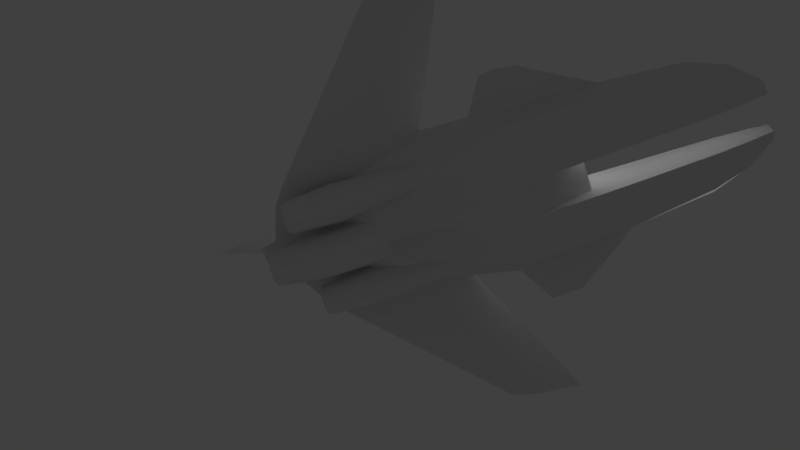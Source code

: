 # Source: Overtone.blend  (saved by Blender 2.79.0; exported with 4.5.12 LTS)
import bpy
from mathutils import Matrix  # noqa: F401  (used for matrix-valued properties, if any)

bpy.ops.wm.read_factory_settings(use_empty=True)
scene = bpy.context.scene
scene.name = 'Scene'

# ---- collections
col_collection_1 = bpy.data.collections.new('Collection 1'); scene.collection.children.link(col_collection_1)

# ---- materials (node trees are filled in below, after node groups)
mat_brick_mat = bpy.data.materials.new('Brick_Mat')
mat_brick_mat.alpha_threshold = 0.0
mat_brick_mat.use_transparent_shadow = False
mat_brick_mat.roughness = 0.5
mat_ao_mat = bpy.data.materials.new('AO_Mat')
mat_ao_mat.alpha_threshold = 0.0
mat_ao_mat.use_transparent_shadow = False
mat_ao_mat.diffuse_color = (1.0, 1.0, 1.0, 1.0)
mat_ao_mat.roughness = 0.5

# ---- node groups
ng_auto_smooth = bpy.data.node_groups.new('Auto Smooth', 'GeometryNodeTree')
_s = ng_auto_smooth.interface.new_socket(name='Geometry', in_out='OUTPUT', socket_type='NodeSocketGeometry')
_s = ng_auto_smooth.interface.new_socket(name='Geometry', in_out='INPUT', socket_type='NodeSocketGeometry')
_s = ng_auto_smooth.interface.new_socket(name='Angle', in_out='INPUT', socket_type='NodeSocketFloat')
_s.subtype = 'ANGLE'
_s.min_value = 0.0
_s.max_value = 3.142
ng_auto_smooth.is_modifier = True
_N = ng_auto_smooth.nodes; _L = ng_auto_smooth.links
n0 = _N.new('NodeGroupOutput'); n0.name = 'Group Output'; n0.location = (480, -100)
n1 = _N.new('NodeGroupInput'); n1.name = 'Group Input'; n1.location = (-420, -300)
n2 = _N.new('NodeGroupInput'); n2.name = 'Group Input.001'; n2.location = (-60, -100)
n3 = _N.new('GeometryNodeSetShadeSmooth'); n3.name = 'Set Shade Smooth'; n3.location = (120, -100)
n3.domain = 'EDGE'
n4 = _N.new('GeometryNodeSetShadeSmooth'); n4.name = 'Set Shade Smooth.001'; n4.location = (300, -100)
n5 = _N.new('GeometryNodeInputMeshEdgeAngle'); n5.name = 'Edge Angle'; n5.location = (-420, -220)
n6 = _N.new('GeometryNodeInputEdgeSmooth'); n6.name = 'Is Edge Smooth'; n6.location = (-60, -160)
n7 = _N.new('GeometryNodeInputShadeSmooth'); n7.name = 'Is Face Smooth'; n7.location = (-240, -340)
n8 = _N.new('FunctionNodeBooleanMath'); n8.name = 'Boolean Math'; n8.location = (-60, -220)
n9 = _N.new('FunctionNodeCompare'); n9.name = 'Compare'; n9.location = (-240, -180)
n9.operation = 'LESS_EQUAL'
_L.new(n5.outputs[0], n9.inputs[0])
_L.new(n4.outputs[0], n0.inputs[0])
_L.new(n1.outputs[1], n9.inputs[1])
_L.new(n9.outputs[0], n8.inputs[0])
_L.new(n7.outputs[0], n8.inputs[1])
_L.new(n2.outputs[0], n3.inputs[0])
_L.new(n6.outputs[0], n3.inputs[1])
_L.new(n3.outputs[0], n4.inputs[0])
_L.new(n8.outputs[0], n3.inputs[2])
n0.is_active_output = True

# ---- material node trees

# ---- world
world_world = bpy.data.worlds.new('World'); scene.world = world_world
world_world.color = (0.05088, 0.05088, 0.05088)
world_world.use_sun_shadow = False
world_world.sun_shadow_jitter_overblur = 0.0
world_world.cycles.sampling_method = 'MANUAL'

# ---- cameras
cam_camera = bpy.data.cameras.new('Camera')
cam_camera.clip_end = 100.0
cam_camera.lens = 35.0
cam_camera.sensor_width = 32.0
cam_camera.sensor_height = 18.0
cam_camera.display_size = 2.0
cam_camera.dof.focus_distance = 0.0
cam_camera.dof.aperture_fstop = 128.0
cam_camera.dof.aperture_blades = 6

# ---- meshes
me_cube_001 = bpy.data.meshes.new('Cube.001')
me_cube_001.from_pydata([(-0.5517, 5.039, 0.9235), (-1.661, 5.039, 0.8349), (-0.5517, 10.98, 0.4957), (-0.5517, 10.98, 0.02478), (-0.7299, 10.98, 0.4351), (-0.7299, 10.98, 0.08538), (-0.5517, 5.377, 0.9077), (-2.477, 4.034, 0.3339), (-2.115, 4.077, -0.2045), (-0.8698, 10.98, 0.337), (-0.8698, 10.98, 0.1735), (-1.004, 1.576, 1.0), (-0.8065, 3.382, 0.9872), (-1.768, 1.756, 0.8928), (-1.736, 3.382, 0.8614), (-0.6426, 0.09658, -0.3333), (-2.556, 3.382, 0.2367), (-0.5517, 0.03803, 1.442), (-0.5517, 1.231, 1.498), (-1.67, 0.05664, 1.237), (-1.757, 1.558, 1.147), (-2.379, 0.06596, 0.8184), (-2.443, 1.974, 0.7203), (-0.5517, 5.039, 1.127), (-0.5517, 1.725, 1.498), (-0.5517, 3.382, 1.383), (-0.5517, 5.597, 0.764), (-0.5517, 5.961, -0.05099), (-0.5517, 10.39, 0.6087), (-0.5517, 10.36, -0.1094), (-0.8081, 10.36, -0.1094), (-1.561, 10.25, 0.3333), (-1.43, 10.25, 0.1155), (-1.099, 10.36, 0.5875), (-0.9084, 9.456, -0.2451), (-1.345, 9.456, 0.6985), (-0.5517, 9.542, 0.7135), (-0.5517, 9.456, -0.2451), (-2.015, 9.2, 0.3747), (-1.753, 9.2, 0.05262), (-1.06, 7.469, -0.4005), (-1.535, 7.469, 0.7745), (-0.5517, 7.668, 0.8008), (-0.5517, 7.469, -0.4005), (-2.271, 6.879, 0.34), (-2.041, 6.879, -0.08176), (-0.5517, 4.26, -0.5961), (-1.026, 4.183, -0.5961), (-0.6862, 0.04913, 1.312), (-0.7856, 1.293, 1.245), (-1.452, -1.613, 0.3532), (-1.452, -0.8642, 0.6359), (-1.618, -1.613, 0.2992), (-1.784, -0.8642, 0.5279), (-1.72, -1.613, 0.1579), (-1.989, -0.8642, 0.2452), (-1.72, -1.613, -0.01685), (-1.989, -0.8642, -0.1042), (-1.618, -1.613, -0.1582), (-1.784, -0.8642, -0.3869), (-1.452, -1.613, -0.2122), (-1.452, -0.8642, -0.4949), (-1.285, -1.613, -0.1582), (-1.119, -0.8642, -0.3869), (-1.183, -1.613, -0.01685), (-0.9138, -0.8642, -0.1042), (-1.183, -1.613, 0.1579), (-0.9138, -0.8642, 0.2452), (-1.285, -1.613, 0.2992), (-1.119, -0.8642, 0.5279), (-0.1749, -2.661, 0.3369), (-0.3848, -1.96, 0.6321), (-0.2953, -2.661, 0.1713), (-0.6373, -1.96, 0.2846), (-0.2953, -2.661, -0.03177), (-0.6373, -1.96, -0.145), (-0.1749, -2.661, -0.1974), (-0.3848, -1.96, -0.4925), (-2.22, -2.243, 0.6897), (-0.364, -3.764, 0.9552), (-1.587, -2.763, 0.9009), (-0.5102, -3.26, 0.9552), (-1.445, -1.469, 0.7633), (-1.815, 1.593, 0.1887), (-1.815, 1.593, -0.04764), (-1.676, 1.593, -0.2388), (-1.452, 1.593, -0.3118), (-1.227, 1.593, -0.2388), (-1.088, 1.593, -0.04764), (-1.088, 1.593, 0.1887), (-1.227, 1.593, 0.3798), (-0.3848, 0.2538, 0.6321), (-0.6373, 0.2538, 0.2846), (-0.6373, 0.2538, -0.145), (-0.3848, 0.2538, -0.4925), (-0.7516, 1.559, -0.2278), (-0.4018, 1.559, -0.7092), (-0.7516, 2.191, -0.2278), (-0.4018, 2.191, -0.7092), (-0.6307, 3.663, -0.07217), (-0.3961, 3.663, -0.3951), (-1.677, 2.28, 0.1439), (-1.677, 2.28, -0.002903), (-1.591, 2.28, -0.1217), (-1.452, 2.28, -0.1671), (-1.312, 2.28, -0.1217), (-1.913, 0.06722, 0.5322), (-6.678, 2.772, -0.1952), (-6.822, 4.002, -0.2964), (-6.556, 1.919, -0.2341), (-6.682, 2.773, -0.341), (-2.39, 4.034, 0.1425), (-3.637, 4.004, 0.001522), (-3.659, 4.368, 0.05121), (-3.586, 4.951, 0.002966), (-3.573, 4.382, -0.04513), (-0.1915, 0.03803, 1.442), (-0.06873, -3.29, 2.598), (-0.115, 1.559, -0.8405), (-0.04671, 0.7842, -1.952), (0.5517, 5.039, 0.9235), (1.661, 5.039, 0.8349), (0.5517, 10.98, 0.4957), (0.5517, 10.98, 0.02478), (0.7299, 10.98, 0.4351), (0.7299, 10.98, 0.08538), (0.5517, 5.377, 0.9077), (2.477, 4.034, 0.3339), (2.115, 4.077, -0.2045), (0.8698, 10.98, 0.337), (0.8698, 10.98, 0.1735), (1.004, 1.576, 1.0), (0.8065, 3.382, 0.9872), (1.768, 1.756, 0.8928), (1.736, 3.382, 0.8614), (0.6426, 0.09658, -0.3333), (2.556, 3.382, 0.2367), (0.5517, 0.03803, 1.442), (0.5517, 1.231, 1.498), (1.67, 0.05664, 1.237), (1.757, 1.558, 1.147), (2.379, 0.06596, 0.8184), (2.443, 1.974, 0.7203), (0.5517, 5.039, 1.127), (0.5517, 1.725, 1.498), (0.5517, 3.382, 1.383), (0.5517, 5.597, 0.764), (0.5517, 5.961, -0.05099), (0.5517, 10.39, 0.6087), (0.5517, 10.36, -0.1094), (0.8081, 10.36, -0.1094), (1.561, 10.25, 0.3333), (1.43, 10.25, 0.1155), (1.099, 10.36, 0.5875), (0.9084, 9.456, -0.2451), (1.345, 9.456, 0.6985), (0.5517, 9.542, 0.7135), (0.5517, 9.456, -0.2451), (2.015, 9.2, 0.3747), (1.753, 9.2, 0.05262), (1.06, 7.469, -0.4005), (1.535, 7.469, 0.7745), (0.5517, 7.668, 0.8008), (0.5517, 7.469, -0.4005), (2.271, 6.879, 0.34), (2.041, 6.879, -0.08176), (0.5517, 4.26, -0.5961), (1.026, 4.183, -0.5961), (0.6862, 0.04913, 1.312), (0.7856, 1.293, 1.245), (1.452, -1.613, 0.3532), (1.452, -0.8642, 0.6359), (1.618, -1.613, 0.2992), (1.784, -0.8642, 0.5279), (1.72, -1.613, 0.1579), (1.989, -0.8642, 0.2452), (1.72, -1.613, -0.01685), (1.989, -0.8642, -0.1042), (1.618, -1.613, -0.1582), (1.784, -0.8642, -0.3869), (1.452, -1.613, -0.2122), (1.452, -0.8642, -0.4949), (1.285, -1.613, -0.1582), (1.119, -0.8642, -0.3869), (1.183, -1.613, -0.01685), (0.9138, -0.8642, -0.1042), (1.183, -1.613, 0.1579), (0.9138, -0.8642, 0.2452), (1.285, -1.613, 0.2992), (1.119, -0.8642, 0.5279), (2.466e-07, -2.661, 0.3973), (1.853e-07, -1.96, 0.7648), (0.1749, -2.661, 0.3369), (0.3848, -1.96, 0.6321), (0.2953, -2.661, 0.1713), (0.6373, -1.96, 0.2846), (0.2953, -2.661, -0.03177), (0.6373, -1.96, -0.145), (0.1749, -2.661, -0.1974), (0.3848, -1.96, -0.4925), (2.466e-07, -2.661, -0.2577), (1.853e-07, -1.96, -0.6253), (2.22, -2.243, 0.6897), (0.364, -3.764, 0.9552), (1.587, -2.763, 0.9009), (0.5102, -3.26, 0.9552), (1.445, -1.469, 0.7633), (1.815, 1.593, 0.1887), (1.815, 1.593, -0.04764), (1.676, 1.593, -0.2388), (1.452, 1.593, -0.3118), (1.227, 1.593, -0.2388), (1.088, 1.593, -0.04764), (1.088, 1.593, 0.1887), (1.227, 1.593, 0.3798), (-8.173e-09, 0.2538, 0.7648), (0.3848, 0.2538, 0.6321), (0.6373, 0.2538, 0.2846), (0.6373, 0.2538, -0.145), (0.3848, 0.2538, -0.4925), (-8.173e-09, 0.2538, -0.6253), (8.036e-09, 0.06837, -0.3333), (1.424e-07, -1.469, 0.8513), (0.7516, 1.559, -0.2278), (0.4018, 1.559, -0.7092), (0.7516, 2.191, -0.2278), (0.4018, 2.191, -0.7092), (-1.776e-07, 2.191, -0.8931), (0.6307, 3.663, -0.07217), (0.3961, 3.663, -0.3951), (-3.063e-07, 3.663, -0.5184), (1.677, 2.28, 0.1439), (1.677, 2.28, -0.002903), (1.591, 2.28, -0.1217), (1.452, 2.28, -0.1671), (1.312, 2.28, -0.1217), (2.99e-07, -3.26, 0.9552), (1.913, 0.06722, 0.5322), (6.678, 2.772, -0.1952), (6.822, 4.002, -0.2964), (6.556, 1.919, -0.2341), (6.682, 2.773, -0.341), (2.39, 4.034, 0.1425), (3.637, 4.004, 0.001522), (3.659, 4.368, 0.05121), (3.586, 4.951, 0.002966), (3.573, 4.382, -0.04513), (0.1915, 0.03803, 1.442), (2.848e-07, -3.098, 1.041), (-6.353e-08, 0.887, 1.482), (5.104e-07, -5.678, 2.417), (0.06873, -3.29, 2.598), (2.525e-07, -2.728, 2.636), (0.115, 1.559, -0.8405), (-2.869e-08, 0.4885, -1.887), (-7.907e-08, 1.065, -1.99), (0.04671, 0.7842, -1.952), (-1.61, 1.593, 0.4714), (-1.277, 1.593, 0.5793), (1.277, 1.593, 0.5793), (1.61, 1.593, 0.4714), (-1.452, -2.343, 0.5321), (-1.723, -2.343, 0.4439), (-1.891, -2.343, 0.2131), (-1.891, -2.343, -0.07213), (-1.723, -2.343, -0.3029), (-1.452, -2.343, -0.3911), (-1.18, -2.343, -0.3029), (-1.013, -2.343, -0.07213), (-1.013, -2.343, 0.2131), (-1.18, -2.343, 0.4439), (1.452, -2.343, 0.5321), (1.723, -2.343, 0.4439), (1.891, -2.343, 0.2131), (1.891, -2.343, -0.07213), (1.723, -2.343, -0.3029), (1.452, -2.343, -0.3911), (1.18, -2.343, -0.3029), (1.013, -2.343, -0.07213), (1.013, -2.343, 0.2131), (1.18, -2.343, 0.4439), (3.069e-07, -3.35, 0.5744), (-0.2794, -3.35, 0.478), (-0.4627, -3.35, 0.2257), (-0.4627, -3.35, -0.08616), (-0.2794, -3.35, -0.3385), (3.069e-07, -3.35, -0.4348), (0.2794, -3.35, 0.478), (0.4627, -3.35, 0.2257), (0.4627, -3.35, -0.08616), (0.2794, -3.35, -0.3385)], [], [(33, 28, 2, 4), (16, 14, 1, 7), (12, 0, 1, 14), (3, 5, 10), (31, 33, 4, 9), (29, 30, 5, 3), (30, 32, 10, 5), (32, 31, 9, 10), (6, 0, 23), (2, 9, 4), (2, 3, 10, 9), (8, 16, 111), (144, 24, 18, 138), (79, 17, 48, 81), (11, 12, 14, 13), (14, 22, 13), (24, 11, 49), (48, 49, 20, 19), (81, 48, 19, 80), (79, 248, 116, 17), (17, 116, 249, 18), (17, 18, 49, 48), (78, 80, 19, 21), (21, 19, 20, 22), (25, 145, 143, 23), (24, 144, 145, 25), (0, 12, 25, 23), (12, 11, 24, 25), (6, 126, 146, 26), (26, 146, 147, 27), (27, 147, 166, 46), (1, 0, 6), (23, 143, 126, 6), (42, 26, 27, 43), (2, 28, 29, 3), (39, 38, 31, 32), (34, 39, 32, 30), (37, 34, 30, 29), (38, 35, 33, 31), (35, 36, 28, 33), (41, 42, 36, 35), (44, 41, 35, 38), (43, 40, 34, 37), (40, 45, 39, 34), (45, 44, 38, 39), (28, 36, 37, 29), (46, 43, 27), (6, 26, 42), (8, 111, 44, 45), (47, 8, 45, 40), (46, 47, 40, 43), (7, 1, 41, 44), (1, 6, 42, 41), (36, 42, 43, 37), (49, 18, 24), (261, 51, 53, 262), (262, 53, 55, 263), (263, 55, 57, 264), (264, 57, 59, 265), (265, 59, 61, 266), (266, 61, 63, 267), (267, 63, 65, 268), (268, 65, 67, 269), (269, 67, 69, 270), (270, 69, 51, 261), (281, 191, 71, 282), (282, 71, 73, 283), (283, 73, 75, 284), (284, 75, 77, 285), (285, 77, 201, 286), (236, 203, 79, 81), (81, 82, 222, 236), (80, 78, 106, 82), (81, 80, 82), (13, 22, 20), (15, 82, 106), (67, 65, 88, 89), (65, 63, 87, 88), (63, 61, 86, 87), (61, 59, 85, 86), (59, 57, 84, 85), (57, 55, 83, 84), (69, 67, 89, 90), (71, 191, 215, 91), (75, 73, 92, 93), (77, 75, 93, 94), (73, 71, 91, 92), (201, 77, 94, 220), (82, 15, 221, 222), (8, 47, 15), (47, 46, 221, 15), (46, 166, 221), (94, 93, 95, 96), (220, 118, 119, 254), (96, 95, 97, 98), (118, 227, 255, 119), (98, 97, 99, 100), (227, 98, 100, 230), (87, 86, 104, 105), (84, 83, 101, 102), (85, 84, 102, 103), (86, 85, 103, 104), (13, 20, 49, 11), (108, 110, 107), (22, 106, 110, 108), (21, 22, 108, 107), (110, 109, 107), (78, 21, 107, 109), (106, 78, 109, 110), (115, 112, 113), (44, 111, 115, 114), (7, 44, 114, 113), (114, 115, 113), (111, 16, 112, 115), (16, 7, 113, 112), (249, 116, 117, 252), (116, 248, 250, 117), (118, 220, 94, 96), (227, 118, 96, 98), (15, 106, 16, 8), (16, 22, 14), (22, 16, 106), (18, 249, 138), (248, 79, 203), (190, 198, 192), (153, 124, 122, 148), (136, 127, 121, 134), (132, 134, 121, 120), (123, 130, 125), (151, 129, 124, 153), (149, 123, 125, 150), (150, 125, 130, 152), (152, 130, 129, 151), (126, 143, 120), (122, 124, 129), (122, 129, 130, 123), (128, 242, 136), (203, 205, 168, 137), (131, 133, 134, 132), (134, 133, 142), (144, 169, 131), (168, 139, 140, 169), (205, 204, 139, 168), (203, 137, 247, 248), (137, 138, 249, 247), (137, 168, 169, 138), (202, 141, 139, 204), (141, 142, 140, 139), (120, 143, 145, 132), (132, 145, 144, 131), (121, 126, 120), (162, 163, 147, 146), (122, 123, 149, 148), (159, 152, 151, 158), (154, 150, 152, 159), (157, 149, 150, 154), (158, 151, 153, 155), (155, 153, 148, 156), (161, 155, 156, 162), (164, 158, 155, 161), (163, 157, 154, 160), (160, 154, 159, 165), (165, 159, 158, 164), (148, 149, 157, 156), (166, 147, 163), (126, 162, 146), (128, 165, 164, 242), (167, 160, 165, 128), (166, 163, 160, 167), (127, 164, 161, 121), (121, 161, 162, 126), (156, 157, 163, 162), (169, 144, 138), (271, 272, 173, 171), (272, 273, 175, 173), (273, 274, 177, 175), (274, 275, 179, 177), (275, 276, 181, 179), (276, 277, 183, 181), (277, 278, 185, 183), (278, 279, 187, 185), (279, 280, 189, 187), (280, 271, 171, 189), (281, 287, 193, 191), (287, 288, 195, 193), (288, 289, 197, 195), (289, 290, 199, 197), (290, 286, 201, 199), (236, 205, 203), (205, 236, 222, 206), (204, 206, 237, 202), (205, 206, 204), (133, 140, 142), (135, 237, 206), (187, 213, 212, 185), (185, 212, 211, 183), (183, 211, 210, 181), (181, 210, 209, 179), (179, 209, 208, 177), (177, 208, 207, 175), (189, 214, 213, 187), (193, 216, 215, 191), (197, 218, 217, 195), (199, 219, 218, 197), (195, 217, 216, 193), (201, 220, 219, 199), (206, 222, 221, 135), (128, 135, 167), (167, 135, 221, 166), (219, 224, 223, 218), (220, 254, 256, 253), (224, 226, 225, 223), (253, 256, 255, 227), (226, 229, 228, 225), (227, 230, 229, 226), (211, 235, 234, 210), (208, 232, 231, 207), (209, 233, 232, 208), (210, 234, 233, 209), (133, 131, 169, 140), (239, 238, 241), (142, 239, 241, 237), (141, 238, 239, 142), (241, 238, 240), (202, 240, 238, 141), (237, 241, 240, 202), (246, 244, 243), (164, 245, 246, 242), (127, 244, 245, 164), (245, 244, 246), (242, 246, 243, 136), (136, 243, 244, 127), (251, 117, 250), (249, 252, 251, 247), (247, 251, 250, 248), (252, 117, 251), (254, 119, 256), (253, 224, 219, 220), (227, 226, 224, 253), (119, 255, 256), (135, 128, 136, 237), (136, 134, 142), (142, 237, 136), (170, 188, 180), (55, 53, 257, 83), (53, 51, 258, 257), (173, 175, 207, 260), (171, 173, 260, 259), (68, 50, 60), (52, 50, 261, 262), (54, 52, 262, 263), (56, 54, 263, 264), (58, 56, 264, 265), (60, 58, 265, 266), (62, 60, 266, 267), (64, 62, 267, 268), (66, 64, 268, 269), (68, 66, 269, 270), (50, 68, 270, 261), (170, 172, 272, 271), (172, 174, 273, 272), (174, 176, 274, 273), (176, 178, 275, 274), (178, 180, 276, 275), (180, 182, 277, 276), (182, 184, 278, 277), (184, 186, 279, 278), (186, 188, 280, 279), (188, 170, 271, 280), (70, 190, 281, 282), (72, 70, 282, 283), (74, 72, 283, 284), (76, 74, 284, 285), (200, 76, 285, 286), (190, 192, 287, 281), (192, 194, 288, 287), (194, 196, 289, 288), (196, 198, 290, 289), (198, 200, 286, 290), (50, 52, 58), (52, 54, 56, 58), (58, 60, 50), (60, 62, 68), (62, 64, 66, 68), (192, 198, 196, 194), (198, 190, 200), (200, 70, 76), (76, 70, 72, 74), (70, 200, 190), (188, 186, 184, 182), (182, 180, 188), (180, 178, 170), (178, 176, 174, 172), (172, 170, 178)])
me_cube_001.polygons.foreach_set('use_smooth', [True] * 294)
_k = set([(0, 6), (0, 12), (2, 3), (2, 4), (2, 28), (3, 5), (3, 29), (4, 9), (5, 10), (6, 23), (6, 26), (6, 42), (7, 16), (7, 44), (8, 15), (8, 45), (8, 111), (9, 10), (9, 31), (10, 32), (11, 12), (11, 13), (11, 49), (13, 22), (15, 106), (15, 221), (16, 22), (16, 111), (16, 112), (17, 18), (17, 79), (18, 24), (19, 20), (19, 80), (20, 22), (20, 49), (21, 22), (21, 78), (22, 106), (22, 108), (23, 25), (24, 25), (26, 27), (27, 46), (28, 36), (29, 37), (31, 38), (32, 39), (36, 42), (37, 43), (38, 44), (39, 45), (43, 46), (44, 111), (44, 114), (48, 49), (48, 81), (50, 52), (50, 68), (52, 54), (54, 56), (56, 58), (58, 60), (60, 62), (62, 64), (64, 66), (66, 68), (70, 72), (70, 190), (72, 74), (74, 76), (76, 200), (78, 80), (78, 106), (78, 109), (79, 81), (79, 203), (80, 81), (80, 82), (82, 106), (82, 222), (107, 108), (107, 109), (108, 110), (109, 110), (112, 113), (112, 115), (113, 114), (114, 115), (116, 248), (116, 249), (117, 250), (117, 252), (118, 220), (118, 227), (119, 254), (119, 255), (120, 126), (120, 132), (122, 123), (122, 124), (122, 148), (123, 125), (123, 149), (124, 129), (125, 130), (126, 143), (126, 146), (126, 162), (127, 136), (127, 164), (128, 135), (128, 165), (128, 242), (129, 130), (129, 151), (130, 152), (131, 132), (131, 133), (131, 169), (133, 142), (135, 221), (135, 237), (136, 142), (136, 242), (136, 243), (137, 138), (137, 203), (138, 144), (139, 140), (139, 204), (140, 142), (140, 169), (141, 142), (141, 202), (142, 237), (142, 239), (143, 145), (144, 145), (146, 147), (147, 166), (148, 156), (149, 157), (151, 158), (152, 159), (156, 162), (157, 163), (158, 164), (159, 165), (163, 166), (164, 242), (164, 245), (168, 169), (168, 205), (170, 172), (170, 188), (172, 174), (174, 176), (176, 178), (178, 180), (180, 182), (182, 184), (184, 186), (186, 188), (190, 192), (192, 194), (194, 196), (196, 198), (198, 200), (202, 204), (202, 237), (202, 240), (204, 205), (204, 206), (206, 222), (206, 237), (220, 253), (220, 254), (227, 253), (227, 255), (238, 239), (238, 240), (239, 241), (240, 241), (243, 244), (243, 246), (244, 245), (245, 246), (247, 248), (247, 249), (248, 250), (249, 252), (250, 251), (251, 252), (254, 256), (255, 256), (261, 262), (261, 270), (262, 263), (263, 264), (264, 265), (265, 266), (266, 267), (267, 268), (268, 269), (269, 270), (271, 272), (271, 280), (272, 273), (273, 274), (274, 275), (275, 276), (276, 277), (277, 278), (278, 279), (279, 280), (281, 282), (281, 287), (282, 283), (283, 284), (284, 285), (285, 286), (286, 290), (287, 288), (288, 289), (289, 290)])
me_cube_001.attributes.new('sharp_edge', 'BOOLEAN', 'EDGE').data.foreach_set('value', [ (min(e.vertices), max(e.vertices)) in _k for e in me_cube_001.edges])
_uv = me_cube_001.uv_layers.new(name='UVMap')
_uv.uv.foreach_set('vector', [0.04764, 0.4101, 0.04404, 0.4374, 0.01353, 0.435, 0.01371, 0.4254, 0.4036, 0.3276, 0.4046, 0.381, 0.3187, 0.3845, 0.3699, 0.3341, 0.4039, 0.4294, 0.3186, 0.4418, 0.3187, 0.3845, 0.4046, 0.381, 0.05425, 0.4998, 0.04623, 0.4973, 0.03987, 0.4936, 0.05074, 0.3832, 0.04764, 0.4101, 0.01371, 0.4254, 0.0126, 0.4167, 0.03541, 0.1801, 0.03737, 0.1915, 0.007674, 0.1939, 0.006711, 0.1853, 0.03737, 0.1915, 0.04451, 0.2201, 0.007849, 0.2015, 0.007674, 0.1939, 0.04451, 0.2201, 0.04283, 0.2314, 0.004044, 0.2079, 0.007849, 0.2015, 0.4699, 0.7287, 0.4838, 0.724, 0.4871, 0.7307, 0.05367, 0.4788, 0.03967, 0.4863, 0.04579, 0.4817, 0.05367, 0.4788, 0.05425, 0.4998, 0.03987, 0.4936, 0.03967, 0.4863, 0.3236, 0.2297, 0.3568, 0.2554, 0.3265, 0.2494, 0.6311, 0.7793, 0.6312, 0.7297, 0.6533, 0.7296, 0.6533, 0.7794, 0.8811, 0.7377, 0.7071, 0.7296, 0.7072, 0.7211, 0.8582, 0.7303, 0.4973, 0.4217, 0.4039, 0.4294, 0.4046, 0.381, 0.4896, 0.3814, 0.4046, 0.381, 0.4785, 0.3452, 0.4896, 0.3814, 0.6312, 0.7297, 0.6372, 0.699, 0.6506, 0.7138, 0.6327, 0.6097, 0.5951, 0.5681, 0.6167, 0.5279, 0.6621, 0.5771, 0.7394, 0.7137, 0.6327, 0.6097, 0.6621, 0.5771, 0.7549, 0.663, 0.8811, 0.7377, 0.8502, 0.7545, 0.7072, 0.7458, 0.7071, 0.7296, 0.7071, 0.7296, 0.7072, 0.7458, 0.6689, 0.7545, 0.6533, 0.7296, 0.7071, 0.7296, 0.6533, 0.7296, 0.6506, 0.7138, 0.7072, 0.7211, 0.7587, 0.6251, 0.7549, 0.663, 0.6621, 0.5771, 0.687, 0.5503, 0.687, 0.5503, 0.6621, 0.5771, 0.6167, 0.5279, 0.6275, 0.4889, 0.5573, 0.7301, 0.557, 0.7789, 0.4862, 0.7774, 0.4871, 0.7307, 0.6312, 0.7297, 0.6311, 0.7793, 0.557, 0.7789, 0.5573, 0.7301, 0.4838, 0.724, 0.5549, 0.7088, 0.5573, 0.7301, 0.4871, 0.7307, 0.5549, 0.7088, 0.6372, 0.699, 0.6312, 0.7297, 0.5573, 0.7301, 0.4695, 0.7311, 0.4691, 0.7776, 0.4574, 0.7778, 0.4574, 0.7303, 0.4574, 0.7303, 0.4574, 0.7778, 0.4177, 0.7777, 0.4178, 0.7303, 0.2327, 0.1565, 0.2327, 0.1073, 0.3123, 0.1073, 0.3123, 0.1565, 0.3187, 0.3845, 0.3186, 0.4418, 0.3012, 0.4417, 0.4871, 0.7307, 0.4862, 0.7774, 0.4691, 0.7776, 0.4695, 0.7311, 0.2011, 0.461, 0.2936, 0.4601, 0.2784, 0.4969, 0.2115, 0.5144, 0.05367, 0.4788, 0.07974, 0.473, 0.08222, 0.505, 0.05425, 0.4998, 0.09248, 0.2299, 0.09187, 0.2487, 0.04283, 0.2314, 0.04451, 0.2201, 0.07843, 0.1903, 0.09248, 0.2299, 0.04451, 0.2201, 0.03737, 0.1915, 0.07652, 0.1742, 0.07843, 0.1903, 0.03737, 0.1915, 0.03541, 0.1801, 0.1049, 0.3614, 0.09328, 0.3995, 0.04764, 0.4101, 0.05074, 0.3832, 0.09328, 0.3995, 0.0877, 0.4397, 0.04404, 0.4374, 0.04764, 0.4101, 0.1941, 0.3908, 0.1835, 0.4411, 0.0877, 0.4397, 0.09328, 0.3995, 0.2233, 0.3464, 0.1941, 0.3908, 0.09328, 0.3995, 0.1049, 0.3614, 0.1669, 0.1658, 0.1687, 0.1888, 0.07843, 0.1903, 0.07652, 0.1742, 0.1687, 0.1888, 0.1979, 0.2342, 0.09248, 0.2299, 0.07843, 0.1903, 0.1979, 0.2342, 0.1977, 0.256, 0.09187, 0.2487, 0.09248, 0.2299, 0.07974, 0.473, 0.1175, 0.4673, 0.1226, 0.5099, 0.08222, 0.505, 0.3549, 0.5191, 0.2115, 0.5144, 0.2784, 0.4969, 0.3032, 0.4534, 0.2936, 0.4601, 0.2011, 0.461, 0.3236, 0.2297, 0.3265, 0.2494, 0.1977, 0.256, 0.1979, 0.2342, 0.3165, 0.1778, 0.3236, 0.2297, 0.1979, 0.2342, 0.1687, 0.1888, 0.3123, 0.1565, 0.3165, 0.1778, 0.1687, 0.1888, 0.1669, 0.1658, 0.3699, 0.3341, 0.3187, 0.3845, 0.1941, 0.3908, 0.2233, 0.3464, 0.3187, 0.3845, 0.3012, 0.4417, 0.1835, 0.4411, 0.1941, 0.3908, 0.1175, 0.4673, 0.2011, 0.461, 0.2115, 0.5144, 0.1226, 0.5099, 0.6506, 0.7138, 0.6533, 0.7296, 0.6312, 0.7297, 0.2733, 0.9823, 0.2069, 0.9823, 0.2069, 0.9675, 0.2733, 0.9675, 0.2733, 0.9675, 0.2069, 0.9675, 0.2069, 0.9533, 0.2733, 0.9533, 0.2733, 0.9533, 0.2069, 0.9533, 0.2069, 0.9382, 0.2733, 0.9382, 0.2733, 0.9382, 0.2069, 0.9382, 0.2069, 0.924, 0.2733, 0.924, 0.2733, 0.924, 0.2069, 0.924, 0.2069, 0.9103, 0.2733, 0.9103, 0.2733, 0.9103, 0.2069, 0.9103, 0.2069, 0.8952, 0.2733, 0.8952, 0.2733, 0.8952, 0.2069, 0.8952, 0.2069, 0.8814, 0.2733, 0.8814, 0.2733, 0.8814, 0.2069, 0.8814, 0.2069, 0.8659, 0.2733, 0.8659, 0.2733, 0.8659, 0.2069, 0.8659, 0.2069, 0.8506, 0.2733, 0.8506, 0.2733, 0.8506, 0.2069, 0.8506, 0.2069, 0.834, 0.2733, 0.834, 0.8176, 0.9896, 0.7555, 0.9896, 0.7555, 0.9736, 0.8176, 0.9736, 0.8176, 0.9736, 0.7555, 0.9736, 0.7555, 0.9564, 0.8176, 0.9564, 0.8176, 0.9564, 0.7555, 0.9564, 0.7555, 0.9391, 0.8176, 0.9391, 0.8176, 0.9391, 0.7555, 0.9391, 0.7555, 0.9213, 0.8176, 0.9213, 0.8176, 0.9213, 0.7555, 0.9213, 0.7555, 0.9036, 0.8176, 0.9036, 0.7065, 0.1336, 0.729, 0.1173, 0.729, 0.1498, 0.7065, 0.1564, 0.7065, 0.1564, 0.6261, 0.1982, 0.6264, 0.1335, 0.7065, 0.1336, 0.6842, 0.2044, 0.6601, 0.2335, 0.5568, 0.2192, 0.6261, 0.1982, 0.7065, 0.1564, 0.6842, 0.2044, 0.6261, 0.1982, 0.4896, 0.3814, 0.4785, 0.3452, 0.5062, 0.3832, 0.4944, 0.1594, 0.5759, 0.1987, 0.5063, 0.2248, 0.2069, 0.8659, 0.2069, 0.8814, 0.1017, 0.8814, 0.1017, 0.8659, 0.2069, 0.8814, 0.2069, 0.8952, 0.1017, 0.8952, 0.1017, 0.8814, 0.2069, 0.8952, 0.2069, 0.9103, 0.1017, 0.9103, 0.1017, 0.8952, 0.2069, 0.9103, 0.2069, 0.924, 0.1017, 0.924, 0.1017, 0.9103, 0.2069, 0.924, 0.2069, 0.9382, 0.1017, 0.9382, 0.1017, 0.924, 0.2069, 0.9382, 0.2069, 0.9533, 0.1017, 0.9533, 0.1017, 0.9382, 0.2069, 0.8506, 0.2069, 0.8659, 0.1017, 0.8659, 0.1017, 0.8506, 0.7555, 0.9736, 0.7555, 0.9896, 0.6558, 0.9896, 0.6558, 0.9736, 0.7555, 0.9391, 0.7555, 0.9564, 0.6558, 0.9564, 0.6558, 0.9391, 0.7555, 0.9213, 0.7555, 0.9391, 0.6558, 0.9391, 0.6558, 0.9213, 0.7555, 0.9564, 0.7555, 0.9736, 0.6558, 0.9736, 0.6558, 0.9564, 0.7555, 0.9036, 0.7555, 0.9213, 0.6558, 0.9213, 0.6558, 0.9036, 0.5759, 0.1987, 0.4944, 0.1594, 0.4954, 0.1319, 0.5805, 0.1319, 0.3236, 0.2297, 0.3165, 0.1778, 0.4944, 0.1594, 0.3165, 0.1778, 0.3123, 0.1565, 0.4954, 0.1319, 0.4944, 0.1594, 0.3123, 0.1565, 0.3123, 0.1073, 0.4954, 0.1319, 0.6558, 0.9213, 0.6558, 0.9391, 0.5943, 0.9391, 0.5943, 0.9213, 0.1683, 0.8177, 0.1123, 0.7979, 0.1553, 0.7551, 0.168, 0.7603, 0.5943, 0.9213, 0.5943, 0.9391, 0.5666, 0.9391, 0.5666, 0.9213, 0.1123, 0.7979, 0.08462, 0.7898, 0.1432, 0.7509, 0.1553, 0.7551, 0.5666, 0.9213, 0.5666, 0.9391, 0.501, 0.9391, 0.501, 0.9213, 0.5666, 0.9036, 0.5666, 0.9213, 0.501, 0.9213, 0.501, 0.9036, 0.1017, 0.8952, 0.1017, 0.9103, 0.07312, 0.9103, 0.07312, 0.8952, 0.1017, 0.9382, 0.1017, 0.9533, 0.07312, 0.9533, 0.07312, 0.9382, 0.1017, 0.924, 0.1017, 0.9382, 0.07312, 0.9382, 0.07312, 0.924, 0.1017, 0.9103, 0.1017, 0.924, 0.07312, 0.924, 0.07312, 0.9103, 0.4896, 0.3814, 0.5062, 0.3832, 0.5157, 0.4344, 0.4973, 0.4217, 0.9244, 0.5021, 0.9577, 0.4588, 0.9629, 0.4626, 0.8484, 0.2969, 0.898, 0.2198, 0.9577, 0.4588, 0.9244, 0.5021, 0.687, 0.5503, 0.6275, 0.4889, 0.6992, 0.2807, 0.7342, 0.3237, 0.9577, 0.4588, 0.982, 0.4298, 0.9629, 0.4626, 0.7587, 0.6251, 0.687, 0.5503, 0.7342, 0.3237, 0.7587, 0.3533, 0.898, 0.2198, 0.982, 0.1578, 0.982, 0.4298, 0.9577, 0.4588, 0.4421, 0.5079, 0.4591, 0.5102, 0.4429, 0.5136, 0.3273, 0.454, 0.4549, 0.454, 0.4421, 0.5079, 0.4167, 0.5099, 0.3699, 0.3341, 0.2233, 0.3464, 0.3211, 0.2754, 0.3511, 0.2717, 0.4167, 0.5099, 0.4421, 0.5079, 0.4429, 0.5136, 0.4549, 0.454, 0.4849, 0.4594, 0.4591, 0.5102, 0.4421, 0.5079, 0.4036, 0.3276, 0.3699, 0.3341, 0.3511, 0.2717, 0.3699, 0.2717, 0.6983, 0.2445, 0.7292, 0.2205, 0.8834, 0.1885, 0.8635, 0.2035, 0.7292, 0.2205, 0.8423, 0.1322, 0.973, 0.1323, 0.8834, 0.1885, 0.5943, 0.9085, 0.6558, 0.9036, 0.6558, 0.9213, 0.5943, 0.9213, 0.5666, 0.9036, 0.5943, 0.9085, 0.5943, 0.9213, 0.5666, 0.9213, 0.4944, 0.1594, 0.5063, 0.2248, 0.3568, 0.2554, 0.3236, 0.2297, 0.4036, 0.3276, 0.4785, 0.3452, 0.4046, 0.381, 0.4239, 0.2597, 0.3568, 0.2554, 0.5063, 0.2248, 0.6533, 0.7296, 0.6689, 0.7545, 0.6533, 0.7794, 0.8502, 0.7545, 0.8811, 0.7377, 0.8811, 0.7712, 0.04394, 0.8566, 0.0608, 0.7992, 0.0608, 0.8507, 0.0505, 0.6375, 0.01657, 0.6222, 0.0164, 0.6125, 0.0469, 0.6101, 0.4065, 0.72, 0.3728, 0.7135, 0.3216, 0.6631, 0.4075, 0.6665, 0.4068, 0.6181, 0.4075, 0.6665, 0.3216, 0.6631, 0.3214, 0.6058, 0.05354, 0.5416, 0.039, 0.5475, 0.04545, 0.5439, 0.0536, 0.6644, 0.01546, 0.6309, 0.01657, 0.6222, 0.0505, 0.6375, 0.03541, 0.08365, 0.006712, 0.07844, 0.007675, 0.06987, 0.03737, 0.07223, 0.03737, 0.07223, 0.007675, 0.06987, 0.007849, 0.06227, 0.04451, 0.04362, 0.04451, 0.04362, 0.007849, 0.06227, 0.004045, 0.05579, 0.04283, 0.03228, 0.4695, 0.781, 0.4862, 0.7774, 0.4831, 0.7855, 0.0524, 0.5626, 0.0446, 0.5595, 0.0386, 0.5548, 0.0524, 0.5626, 0.0386, 0.5548, 0.039, 0.5475, 0.05354, 0.5416, 0.3236, 0.03402, 0.3265, 0.01433, 0.3568, 0.008367, 0.8811, 0.7712, 0.8582, 0.7786, 0.7072, 0.7879, 0.7071, 0.7793, 0.5002, 0.6258, 0.4924, 0.6662, 0.4075, 0.6665, 0.4068, 0.6181, 0.4075, 0.6665, 0.4924, 0.6662, 0.4813, 0.7024, 0.6311, 0.7793, 0.6506, 0.7951, 0.6372, 0.8101, 0.8959, 0.609, 0.8665, 0.5764, 0.9119, 0.5272, 0.9335, 0.5673, 0.7894, 0.7131, 0.7739, 0.6624, 0.8665, 0.5764, 0.8959, 0.609, 0.8811, 0.7712, 0.7071, 0.7793, 0.7072, 0.7631, 0.8502, 0.7545, 0.7071, 0.7793, 0.6533, 0.7794, 0.6689, 0.7545, 0.7072, 0.7631, 0.7071, 0.7793, 0.7072, 0.7879, 0.6506, 0.7951, 0.6533, 0.7794, 0.77, 0.6245, 0.8416, 0.5497, 0.8665, 0.5764, 0.7739, 0.6624, 0.8416, 0.5497, 0.901, 0.4882, 0.9119, 0.5272, 0.8665, 0.5764, 0.4831, 0.7855, 0.4862, 0.7774, 0.557, 0.7789, 0.5546, 0.8003, 0.5546, 0.8003, 0.557, 0.7789, 0.6311, 0.7793, 0.6372, 0.8101, 0.3216, 0.6631, 0.3041, 0.6059, 0.3214, 0.6058, 0.1993, 0.5843, 0.2111, 0.5312, 0.2775, 0.5505, 0.2917, 0.5877, 0.0524, 0.5626, 0.05354, 0.5416, 0.08164, 0.5371, 0.07831, 0.5691, 0.09248, 0.03379, 0.04451, 0.04362, 0.04283, 0.03228, 0.09187, 0.01499, 0.07843, 0.07338, 0.03737, 0.07223, 0.04451, 0.04362, 0.09248, 0.03379, 0.07652, 0.08948, 0.03541, 0.08365, 0.03737, 0.07223, 0.07843, 0.07338, 0.1078, 0.6861, 0.0536, 0.6644, 0.0505, 0.6375, 0.09614, 0.648, 0.09614, 0.648, 0.0505, 0.6375, 0.0469, 0.6101, 0.09056, 0.6079, 0.197, 0.6567, 0.09614, 0.648, 0.09056, 0.6079, 0.1864, 0.6064, 0.2261, 0.7011, 0.1078, 0.6861, 0.09614, 0.648, 0.197, 0.6567, 0.1669, 0.09794, 0.07652, 0.08948, 0.07843, 0.07338, 0.1687, 0.07492, 0.1687, 0.07492, 0.07843, 0.07338, 0.09248, 0.03379, 0.1979, 0.02957, 0.1979, 0.02957, 0.09248, 0.03379, 0.09187, 0.01499, 0.1977, 0.007762, 0.07831, 0.5691, 0.08164, 0.5371, 0.1221, 0.5333, 0.116, 0.5758, 0.3546, 0.5303, 0.2775, 0.5505, 0.2111, 0.5312, 0.3012, 0.5946, 0.1993, 0.5843, 0.2917, 0.5877, 0.3236, 0.03402, 0.1979, 0.02957, 0.1977, 0.007762, 0.3265, 0.01433, 0.3165, 0.08597, 0.1687, 0.07492, 0.1979, 0.02957, 0.3236, 0.03402, 0.3123, 0.1073, 0.1669, 0.09794, 0.1687, 0.07492, 0.3165, 0.08597, 0.3728, 0.7135, 0.2261, 0.7011, 0.197, 0.6567, 0.3216, 0.6631, 0.3216, 0.6631, 0.197, 0.6567, 0.1864, 0.6064, 0.3041, 0.6059, 0.116, 0.5758, 0.1221, 0.5333, 0.2111, 0.5312, 0.1993, 0.5843, 0.6506, 0.7951, 0.6311, 0.7793, 0.6533, 0.7794, 0.2795, 0.9822, 0.2795, 0.9661, 0.3465, 0.9661, 0.3465, 0.9822, 0.2795, 0.9661, 0.2795, 0.9514, 0.3465, 0.9514, 0.3465, 0.9661, 0.2795, 0.9514, 0.2795, 0.9369, 0.3465, 0.9369, 0.3465, 0.9514, 0.2795, 0.9369, 0.2795, 0.9224, 0.3465, 0.9224, 0.3465, 0.9369, 0.2795, 0.9224, 0.2795, 0.908, 0.3465, 0.908, 0.3465, 0.9224, 0.2795, 0.908, 0.2795, 0.8938, 0.3465, 0.8938, 0.3465, 0.908, 0.2795, 0.8938, 0.2795, 0.8792, 0.3465, 0.8792, 0.3465, 0.8938, 0.2795, 0.8792, 0.2795, 0.865, 0.3465, 0.865, 0.3465, 0.8792, 0.2795, 0.865, 0.2795, 0.8495, 0.3465, 0.8495, 0.3465, 0.865, 0.2795, 0.8495, 0.2795, 0.8343, 0.3465, 0.8343, 0.3465, 0.8495, 0.8176, 0.8175, 0.8176, 0.8335, 0.7555, 0.8335, 0.7555, 0.8175, 0.8176, 0.8335, 0.8176, 0.8507, 0.7555, 0.8507, 0.7555, 0.8335, 0.8176, 0.8507, 0.8176, 0.8668, 0.7555, 0.8668, 0.7555, 0.8507, 0.8176, 0.8668, 0.8176, 0.8852, 0.7555, 0.8852, 0.7555, 0.8668, 0.8176, 0.8852, 0.8176, 0.9036, 0.7555, 0.9036, 0.7555, 0.8852, 0.7065, 0.1336, 0.7065, 0.1108, 0.729, 0.1173, 0.7065, 0.1108, 0.7065, 0.1336, 0.6264, 0.1335, 0.6261, 0.06893, 0.6843, 0.06269, 0.6261, 0.06893, 0.5568, 0.04787, 0.6601, 0.03359, 0.7065, 0.1108, 0.6261, 0.06893, 0.6843, 0.06269, 0.4924, 0.6662, 0.5091, 0.6644, 0.4813, 0.7024, 0.4944, 0.1043, 0.5063, 0.03887, 0.5759, 0.06507, 0.3465, 0.865, 0.4517, 0.865, 0.4517, 0.8792, 0.3465, 0.8792, 0.3465, 0.8792, 0.4517, 0.8792, 0.4517, 0.8938, 0.3465, 0.8938, 0.3465, 0.8938, 0.4517, 0.8938, 0.4517, 0.908, 0.3465, 0.908, 0.3465, 0.908, 0.4517, 0.908, 0.4517, 0.9224, 0.3465, 0.9224, 0.3465, 0.9224, 0.4517, 0.9224, 0.4517, 0.9369, 0.3465, 0.9369, 0.3465, 0.9369, 0.4517, 0.9369, 0.4517, 0.9514, 0.3465, 0.9514, 0.3465, 0.8495, 0.4517, 0.8495, 0.4517, 0.865, 0.3465, 0.865, 0.7555, 0.8335, 0.6558, 0.8335, 0.6558, 0.8175, 0.7555, 0.8175, 0.7555, 0.8668, 0.6558, 0.8668, 0.6558, 0.8507, 0.7555, 0.8507, 0.7555, 0.8852, 0.6558, 0.8852, 0.6558, 0.8668, 0.7555, 0.8668, 0.7555, 0.8507, 0.6558, 0.8507, 0.6558, 0.8335, 0.7555, 0.8335, 0.7555, 0.9036, 0.6558, 0.9036, 0.6558, 0.8852, 0.7555, 0.8852, 0.5759, 0.06507, 0.5805, 0.1319, 0.4954, 0.1319, 0.4944, 0.1043, 0.3236, 0.03402, 0.4944, 0.1043, 0.3165, 0.08597, 0.3165, 0.08597, 0.4944, 0.1043, 0.4954, 0.1319, 0.3123, 0.1073, 0.6558, 0.8852, 0.5943, 0.8852, 0.5943, 0.8668, 0.6558, 0.8668, 0.1683, 0.8177, 0.168, 0.7603, 0.1804, 0.7561, 0.2256, 0.7947, 0.5943, 0.8852, 0.5666, 0.8852, 0.5666, 0.8668, 0.5943, 0.8668, 0.2256, 0.7947, 0.1804, 0.7561, 0.1912, 0.7503, 0.2526, 0.7845, 0.5666, 0.8852, 0.501, 0.8852, 0.501, 0.8668, 0.5666, 0.8668, 0.5666, 0.9036, 0.501, 0.9036, 0.501, 0.8852, 0.5666, 0.8852, 0.4517, 0.8938, 0.4802, 0.8938, 0.4802, 0.908, 0.4517, 0.908, 0.4517, 0.9369, 0.4802, 0.9369, 0.4802, 0.9514, 0.4517, 0.9514, 0.4517, 0.9224, 0.4802, 0.9224, 0.4802, 0.9369, 0.4517, 0.9369, 0.4517, 0.908, 0.4802, 0.908, 0.4802, 0.9224, 0.4517, 0.9224, 0.4924, 0.6662, 0.5002, 0.6258, 0.5186, 0.611, 0.5091, 0.6644, 0.5817, 0.5759, 0.5432, 0.5363, 0.5485, 0.5325, 0.6581, 0.3709, 0.5817, 0.5759, 0.5485, 0.5325, 0.6087, 0.2937, 0.8416, 0.5497, 0.7941, 0.3231, 0.8291, 0.2801, 0.901, 0.4882, 0.5485, 0.5325, 0.5432, 0.5363, 0.5242, 0.5034, 0.77, 0.6245, 0.7697, 0.3527, 0.7941, 0.3231, 0.8416, 0.5497, 0.6087, 0.2937, 0.5485, 0.5325, 0.5242, 0.5034, 0.5248, 0.2315, 0.4423, 0.5407, 0.4431, 0.5349, 0.4594, 0.5383, 0.3277, 0.5948, 0.4169, 0.5387, 0.4423, 0.5407, 0.4553, 0.5945, 0.3728, 0.7135, 0.3539, 0.7759, 0.3239, 0.7721, 0.2261, 0.7011, 0.4169, 0.5387, 0.4431, 0.5349, 0.4423, 0.5407, 0.4553, 0.5945, 0.4423, 0.5407, 0.4594, 0.5383, 0.4852, 0.589, 0.4065, 0.72, 0.3728, 0.7759, 0.3539, 0.7759, 0.3728, 0.7135, 0.8866, 0.1937, 0.8834, 0.1885, 0.973, 0.1323, 0.6954, 0.02746, 0.8616, 0.06069, 0.8827, 0.07476, 0.7272, 0.04989, 0.7272, 0.04989, 0.8827, 0.07476, 0.973, 0.1323, 0.8423, 0.1322, 0.8635, 0.2035, 0.8834, 0.1885, 0.8866, 0.1937, 0.168, 0.7603, 0.1788, 0.7524, 0.1804, 0.7561, 0.5943, 0.8986, 0.5943, 0.8852, 0.6558, 0.8852, 0.6558, 0.9036, 0.5666, 0.9036, 0.5666, 0.8852, 0.5943, 0.8852, 0.5943, 0.8986, 0.1788, 0.7524, 0.1912, 0.7503, 0.1804, 0.7561, 0.4944, 0.1043, 0.3236, 0.03402, 0.3568, 0.008367, 0.5063, 0.03887, 0.4065, 0.72, 0.4075, 0.6665, 0.4813, 0.7024, 0.4239, 0.004044, 0.5063, 0.03887, 0.3568, 0.008367, 0.04208, 0.9216, 0.02647, 0.9216, 0.02647, 0.8736, 0.2069, 0.9533, 0.2069, 0.9675, 0.1017, 0.9675, 0.1017, 0.9533, 0.2069, 0.9675, 0.2069, 0.9823, 0.1017, 0.9823, 0.1017, 0.9675, 0.3465, 0.9661, 0.3465, 0.9514, 0.4517, 0.9514, 0.4517, 0.9661, 0.3465, 0.9822, 0.3465, 0.9661, 0.4517, 0.9661, 0.4517, 0.9822, 0.04487, 0.9853, 0.02927, 0.9853, 0.04487, 0.9372, 0.8894, 0.852, 0.8894, 0.8382, 0.9371, 0.8382, 0.9371, 0.852, 0.8894, 0.8656, 0.8894, 0.852, 0.9371, 0.852, 0.9371, 0.8656, 0.8894, 0.8789, 0.8894, 0.8656, 0.9371, 0.8656, 0.9371, 0.8789, 0.8894, 0.8925, 0.8894, 0.8789, 0.9371, 0.8789, 0.9371, 0.8925, 0.8894, 0.9059, 0.8894, 0.8925, 0.9371, 0.8925, 0.9371, 0.9059, 0.8894, 0.9198, 0.8894, 0.9059, 0.9371, 0.9059, 0.9371, 0.9198, 0.8894, 0.9339, 0.8894, 0.9198, 0.9371, 0.9198, 0.9371, 0.9339, 0.8894, 0.9468, 0.8894, 0.9339, 0.9371, 0.9339, 0.9371, 0.9468, 0.8894, 0.9603, 0.8894, 0.9468, 0.9371, 0.9468, 0.9371, 0.9603, 0.8894, 0.9745, 0.8894, 0.9603, 0.9371, 0.9603, 0.9371, 0.9745, 0.9441, 0.9745, 0.9441, 0.9603, 0.9918, 0.9603, 0.9918, 0.9745, 0.9441, 0.9603, 0.9441, 0.9468, 0.9918, 0.9468, 0.9918, 0.9603, 0.9441, 0.9468, 0.9441, 0.9339, 0.9918, 0.9339, 0.9918, 0.9468, 0.9441, 0.9339, 0.9441, 0.9198, 0.9918, 0.9198, 0.9918, 0.9339, 0.9441, 0.9198, 0.9441, 0.9059, 0.9918, 0.9059, 0.9918, 0.9198, 0.9441, 0.9059, 0.9441, 0.8925, 0.9918, 0.8925, 0.9918, 0.9059, 0.9441, 0.8925, 0.9441, 0.8789, 0.9918, 0.8789, 0.9918, 0.8925, 0.9441, 0.8789, 0.9441, 0.8656, 0.9918, 0.8656, 0.9918, 0.8789, 0.9441, 0.8656, 0.9441, 0.852, 0.9918, 0.852, 0.9918, 0.8656, 0.9441, 0.852, 0.9441, 0.8382, 0.9918, 0.8382, 0.9918, 0.852, 0.8282, 0.852, 0.8282, 0.8382, 0.8814, 0.8382, 0.8814, 0.852, 0.8282, 0.8656, 0.8282, 0.852, 0.8814, 0.852, 0.8814, 0.8656, 0.8282, 0.8789, 0.8282, 0.8656, 0.8814, 0.8656, 0.8814, 0.8789, 0.8282, 0.8925, 0.8282, 0.8789, 0.8814, 0.8789, 0.8814, 0.8925, 0.8282, 0.9059, 0.8282, 0.8925, 0.8814, 0.8925, 0.8814, 0.9059, 0.8282, 0.9745, 0.8282, 0.9603, 0.8814, 0.9603, 0.8814, 0.9745, 0.8282, 0.9603, 0.8282, 0.9468, 0.8814, 0.9468, 0.8814, 0.9603, 0.8282, 0.9468, 0.8282, 0.9339, 0.8814, 0.9339, 0.8814, 0.9468, 0.8282, 0.9339, 0.8282, 0.9198, 0.8814, 0.9198, 0.8814, 0.9339, 0.8282, 0.9198, 0.8282, 0.9059, 0.8814, 0.9059, 0.8814, 0.9198, 0.02927, 0.9853, 0.01664, 0.9761, 0.02927, 0.9372, 0.01664, 0.9761, 0.01182, 0.9613, 0.01664, 0.9464, 0.02927, 0.9372, 0.02927, 0.9372, 0.04487, 0.9372, 0.02927, 0.9853, 0.04487, 0.9372, 0.0575, 0.9464, 0.04487, 0.9853, 0.0575, 0.9464, 0.06232, 0.9613, 0.0575, 0.9761, 0.04487, 0.9853, 0.0608, 0.8507, 0.0608, 0.7992, 0.07241, 0.8152, 0.07241, 0.8348, 0.0608, 0.7992, 0.04394, 0.8566, 0.04394, 0.7934, 0.04394, 0.7934, 0.02707, 0.8507, 0.02707, 0.7992, 0.02707, 0.7992, 0.02707, 0.8507, 0.01547, 0.8348, 0.01547, 0.8152, 0.02707, 0.8507, 0.04394, 0.7934, 0.04394, 0.8566, 0.02647, 0.9216, 0.01385, 0.9125, 0.009025, 0.8976, 0.01385, 0.8828, 0.01385, 0.8828, 0.02647, 0.8736, 0.02647, 0.9216, 0.02647, 0.8736, 0.04208, 0.8736, 0.04208, 0.9216, 0.04208, 0.8736, 0.0547, 0.8828, 0.05952, 0.8976, 0.0547, 0.9125, 0.0547, 0.9125, 0.04208, 0.9216, 0.04208, 0.8736])
me_cube_001.materials.append(mat_brick_mat)
me_cube_001.materials.append(mat_ao_mat)
me_cube_001.use_remesh_preserve_volume = False
me_cube_001.use_remesh_preserve_attributes = False
me_cube_001.use_mirror_vertex_groups = False
me_cube_001.update()

# ---- objects
ob_camera = bpy.data.objects.new('Camera', cam_camera)
ob_hull = bpy.data.objects.new('Hull', me_cube_001)

# ---- transforms, parenting, visibility, modifiers, constraints
ob_camera.location = (-11.13, -4.573, -21.87)
ob_camera.rotation_euler = (2.653, 2.559e-07, -1.221)
ob_camera.lineart.crease_threshold = 0.0
ob_hull.location = (0.0, 0.0, 0.0)
ob_hull.rotation_euler = (0.0, -0.0, 3.142)
ob_hull.lineart.crease_threshold = 0.0
_m = ob_hull.modifiers.new('Auto Smooth', 'NODES')
_m.node_group = ng_auto_smooth
_gi = [s.identifier for s in ng_auto_smooth.interface.items_tree if s.item_type == 'SOCKET' and s.in_out == 'INPUT']
_m[_gi[1]] = 1.571  # Angle

# ---- collection membership
col_collection_1.objects.link(ob_camera)
col_collection_1.objects.link(ob_hull)

# ---- scene / render settings (as saved in the file)
scene.camera = ob_camera
scene.frame_start = 1; scene.frame_end = 250; scene.frame_set(2)
scene.render.engine = 'BLENDER_EEVEE_NEXT'
scene.render.dither_intensity = 0.0
scene.render.film_transparent = True
scene.cycles.use_denoising = False
scene.cycles.samples = 128
scene.cycles.sampling_pattern = 'TABULATED_SOBOL'
scene.cycles.use_adaptive_sampling = False
scene.cycles.use_light_tree = False
scene.cycles.blur_glossy = 0.0
scene.cycles.sample_clamp_indirect = 0.0
scene.view_settings.view_transform = 'Standard'
bpy.context.view_layer.update()

# ---- added for rendering (the .blend has no usable light): sun
light_auto_sun = bpy.data.lights.new('AutoSun', 'SUN')
light_auto_sun.energy = 3.0
light_auto_sun.angle = 0.0523599
ob_auto_sun = bpy.data.objects.new('AutoSun', light_auto_sun)
scene.collection.objects.link(ob_auto_sun)
ob_auto_sun.rotation_euler = (0.872665, 0.174533, 0.523599)
bpy.context.view_layer.update()
